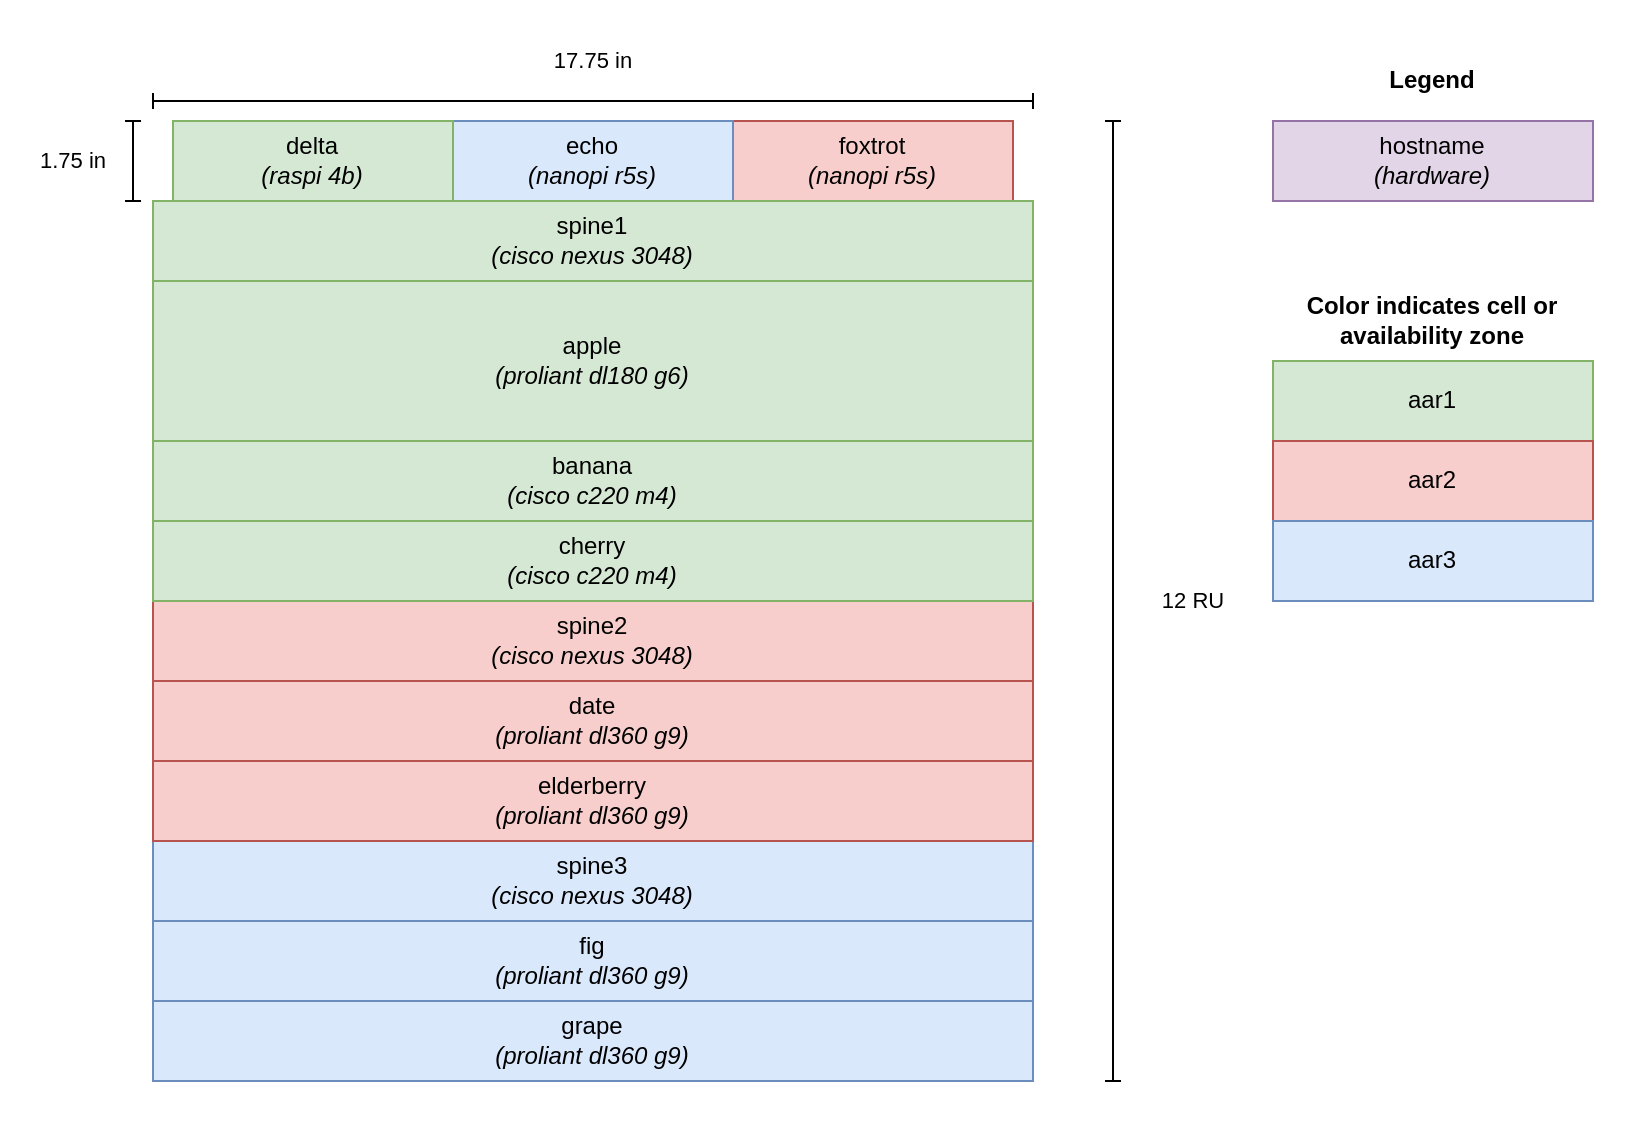

The diagram above was exported from draw.io. Its source (the exported page's mxGraphModel, read from the mxfile embedded in the PNG):
<mxGraphModel dx="1062" dy="727" grid="1" gridSize="10" guides="1" tooltips="1" connect="1" arrows="1" fold="1" page="1" pageScale="1" pageWidth="827" pageHeight="1169" background="#FFFFFF" math="0" shadow="0">
  <root>
    <mxCell id="0" />
    <mxCell id="1" parent="0" />
    <mxCell id="ZeeR6S3TGpHRqcCPS_UH-1" value="foxtrot&lt;br&gt;&lt;i&gt;(nanopi r5s)&lt;/i&gt;" style="rounded=0;whiteSpace=wrap;html=1;fillColor=#f8cecc;strokeColor=#b85450;fontColor=#000000;" parent="1" vertex="1">
      <mxGeometry x="370" y="80" width="140" height="40" as="geometry" />
    </mxCell>
    <mxCell id="ZeeR6S3TGpHRqcCPS_UH-2" value="1.75 in" style="endArrow=baseDash;startArrow=baseDash;html=1;rounded=0;startFill=0;endFill=0;strokeColor=#000000;labelBackgroundColor=none;fontColor=#000000;" parent="1" edge="1">
      <mxGeometry y="30" width="50" height="50" relative="1" as="geometry">
        <mxPoint x="70" y="120" as="sourcePoint" />
        <mxPoint x="70" y="80" as="targetPoint" />
        <mxPoint as="offset" />
      </mxGeometry>
    </mxCell>
    <mxCell id="ZeeR6S3TGpHRqcCPS_UH-3" value="17.75 in" style="endArrow=baseDash;startArrow=baseDash;html=1;rounded=0;startFill=0;endFill=0;strokeColor=#000000;labelBackgroundColor=none;fontColor=#000000;" parent="1" edge="1">
      <mxGeometry y="-20" width="50" height="50" relative="1" as="geometry">
        <mxPoint x="520" y="70" as="sourcePoint" />
        <mxPoint x="80" y="70" as="targetPoint" />
        <mxPoint as="offset" />
      </mxGeometry>
    </mxCell>
    <mxCell id="ZeeR6S3TGpHRqcCPS_UH-4" value="spine2&lt;br&gt;&lt;i&gt;(cisco nexus 3048)&lt;/i&gt;" style="rounded=0;whiteSpace=wrap;html=1;fillColor=#f8cecc;strokeColor=#b85450;fontColor=#000000;" parent="1" vertex="1">
      <mxGeometry x="80" y="320" width="440" height="40" as="geometry" />
    </mxCell>
    <mxCell id="ZeeR6S3TGpHRqcCPS_UH-6" value="echo&lt;br&gt;&lt;i&gt;(nanopi r5s)&lt;/i&gt;" style="rounded=0;whiteSpace=wrap;html=1;fillColor=#dae8fc;strokeColor=#6c8ebf;fontColor=#000000;" parent="1" vertex="1">
      <mxGeometry x="230" y="80" width="140" height="40" as="geometry" />
    </mxCell>
    <mxCell id="ZeeR6S3TGpHRqcCPS_UH-7" value="spine3&lt;br style=&quot;border-color: var(--border-color);&quot;&gt;&lt;i style=&quot;border-color: var(--border-color);&quot;&gt;(&lt;i style=&quot;border-color: var(--border-color);&quot;&gt;cisco&amp;nbsp;&lt;/i&gt;nexus 3048)&lt;/i&gt;" style="rounded=0;whiteSpace=wrap;html=1;fillColor=#dae8fc;strokeColor=#6c8ebf;fontColor=#000000;" parent="1" vertex="1">
      <mxGeometry x="80" y="440" width="440" height="40" as="geometry" />
    </mxCell>
    <mxCell id="ZeeR6S3TGpHRqcCPS_UH-9" value="12 RU" style="endArrow=baseDash;startArrow=baseDash;html=1;rounded=0;startFill=0;endFill=0;strokeColor=#000000;labelBackgroundColor=none;fontColor=#000000;" parent="1" edge="1">
      <mxGeometry y="-40" width="50" height="50" relative="1" as="geometry">
        <mxPoint x="560" y="560" as="sourcePoint" />
        <mxPoint x="560" y="80" as="targetPoint" />
        <mxPoint as="offset" />
      </mxGeometry>
    </mxCell>
    <mxCell id="ZeeR6S3TGpHRqcCPS_UH-10" value="&lt;span style=&quot;font-family: Helvetica; font-size: 12px; font-variant-ligatures: normal; font-variant-caps: normal; font-weight: 400; letter-spacing: normal; orphans: 2; text-align: center; text-indent: 0px; text-transform: none; widows: 2; word-spacing: 0px; -webkit-text-stroke-width: 0px; text-decoration-thickness: initial; text-decoration-style: initial; text-decoration-color: initial; float: none; display: inline !important;&quot;&gt;date&lt;br&gt;&lt;i&gt;(proliant dl360 g9)&lt;/i&gt;&lt;br&gt;&lt;/span&gt;" style="rounded=0;whiteSpace=wrap;html=1;fillColor=#f8cecc;strokeColor=#b85450;labelBackgroundColor=none;fontColor=#000000;" parent="1" vertex="1">
      <mxGeometry x="80" y="360" width="440" height="40" as="geometry" />
    </mxCell>
    <mxCell id="ZeeR6S3TGpHRqcCPS_UH-11" value="&lt;span style=&quot;font-family: Helvetica; font-size: 12px; font-style: normal; font-variant-ligatures: normal; font-variant-caps: normal; font-weight: 400; letter-spacing: normal; orphans: 2; text-align: center; text-indent: 0px; text-transform: none; widows: 2; word-spacing: 0px; -webkit-text-stroke-width: 0px; text-decoration-thickness: initial; text-decoration-style: initial; text-decoration-color: initial; float: none; display: inline !important;&quot;&gt;elderberry&lt;br&gt;&lt;i style=&quot;border-color: var(--border-color);&quot;&gt;(proliant dl360 g9)&lt;/i&gt;&lt;br&gt;&lt;/span&gt;" style="rounded=0;whiteSpace=wrap;html=1;fillColor=#f8cecc;strokeColor=#b85450;labelBackgroundColor=none;fontColor=#000000;" parent="1" vertex="1">
      <mxGeometry x="80" y="400" width="440" height="40" as="geometry" />
    </mxCell>
    <mxCell id="ZeeR6S3TGpHRqcCPS_UH-19" value="delta&lt;br&gt;&lt;i&gt;(raspi 4b)&lt;/i&gt;" style="rounded=0;whiteSpace=wrap;html=1;fillColor=#d5e8d4;strokeColor=#82b366;fontColor=#000000;" parent="1" vertex="1">
      <mxGeometry x="90" y="80" width="140" height="40" as="geometry" />
    </mxCell>
    <mxCell id="ZeeR6S3TGpHRqcCPS_UH-20" value="spine1&lt;br style=&quot;border-color: var(--border-color);&quot;&gt;&lt;i style=&quot;border-color: var(--border-color);&quot;&gt;(&lt;i style=&quot;border-color: var(--border-color);&quot;&gt;cisco&amp;nbsp;&lt;/i&gt;nexus 3048)&lt;/i&gt;" style="rounded=0;whiteSpace=wrap;html=1;fillColor=#d5e8d4;strokeColor=#82b366;fontColor=#000000;" parent="1" vertex="1">
      <mxGeometry x="80" y="120" width="440" height="40" as="geometry" />
    </mxCell>
    <mxCell id="ZeeR6S3TGpHRqcCPS_UH-22" value="hostname&lt;br&gt;&lt;i&gt;(hardware)&lt;/i&gt;" style="rounded=0;whiteSpace=wrap;html=1;fillColor=#e1d5e7;strokeColor=#9673a6;fontColor=#000000;" parent="1" vertex="1">
      <mxGeometry x="640" y="80" width="160" height="40" as="geometry" />
    </mxCell>
    <mxCell id="ZeeR6S3TGpHRqcCPS_UH-23" value="&lt;span style=&quot;font-style: normal;&quot;&gt;&lt;b&gt;Color indicates cell or availability zone&lt;/b&gt;&lt;/span&gt;" style="text;html=1;strokeColor=none;fillColor=none;align=center;verticalAlign=middle;whiteSpace=wrap;rounded=0;fontStyle=2;fontColor=#000000;" parent="1" vertex="1">
      <mxGeometry x="640" y="160" width="160" height="40" as="geometry" />
    </mxCell>
    <mxCell id="ZeeR6S3TGpHRqcCPS_UH-25" value="&lt;span style=&quot;font-family: Helvetica; font-size: 12px; font-variant-ligatures: normal; font-variant-caps: normal; font-weight: 400; letter-spacing: normal; orphans: 2; text-align: center; text-indent: 0px; text-transform: none; widows: 2; word-spacing: 0px; -webkit-text-stroke-width: 0px; text-decoration-thickness: initial; text-decoration-style: initial; text-decoration-color: initial; float: none; display: inline !important;&quot;&gt;fig&lt;br&gt;&lt;i&gt;(proliant dl360 g9)&lt;/i&gt;&lt;br&gt;&lt;/span&gt;" style="rounded=0;whiteSpace=wrap;html=1;fillColor=#dae8fc;strokeColor=#6c8ebf;labelBackgroundColor=none;fontColor=#000000;" parent="1" vertex="1">
      <mxGeometry x="80" y="480" width="440" height="40" as="geometry" />
    </mxCell>
    <mxCell id="ZeeR6S3TGpHRqcCPS_UH-26" value="&lt;span style=&quot;font-family: Helvetica; font-size: 12px; font-style: normal; font-variant-ligatures: normal; font-variant-caps: normal; font-weight: 400; letter-spacing: normal; orphans: 2; text-align: center; text-indent: 0px; text-transform: none; widows: 2; word-spacing: 0px; -webkit-text-stroke-width: 0px; text-decoration-thickness: initial; text-decoration-style: initial; text-decoration-color: initial; float: none; display: inline !important;&quot;&gt;grape&lt;br&gt;&lt;i style=&quot;border-color: var(--border-color);&quot;&gt;(proliant dl360 g9)&lt;/i&gt;&lt;br&gt;&lt;/span&gt;" style="rounded=0;whiteSpace=wrap;html=1;fillColor=#dae8fc;strokeColor=#6c8ebf;labelBackgroundColor=none;fontColor=#000000;" parent="1" vertex="1">
      <mxGeometry x="80" y="520" width="440" height="40" as="geometry" />
    </mxCell>
    <mxCell id="ZeeR6S3TGpHRqcCPS_UH-27" value="&lt;span style=&quot;font-family: Helvetica; font-size: 12px; font-style: normal; font-variant-ligatures: normal; font-variant-caps: normal; font-weight: 400; letter-spacing: normal; orphans: 2; text-align: center; text-indent: 0px; text-transform: none; widows: 2; word-spacing: 0px; -webkit-text-stroke-width: 0px; text-decoration-thickness: initial; text-decoration-style: initial; text-decoration-color: initial; float: none; display: inline !important;&quot;&gt;banana&lt;br&gt;&lt;i style=&quot;border-color: var(--border-color);&quot;&gt;(cisco c220 m4)&lt;/i&gt;&lt;br&gt;&lt;/span&gt;" style="rounded=0;whiteSpace=wrap;html=1;fillColor=#d5e8d4;strokeColor=#82b366;labelBackgroundColor=none;fontColor=#000000;" parent="1" vertex="1">
      <mxGeometry x="80" y="240" width="440" height="40" as="geometry" />
    </mxCell>
    <mxCell id="ZeeR6S3TGpHRqcCPS_UH-28" value="&lt;span style=&quot;font-family: Helvetica; font-size: 12px; font-style: normal; font-variant-ligatures: normal; font-variant-caps: normal; font-weight: 400; letter-spacing: normal; orphans: 2; text-align: center; text-indent: 0px; text-transform: none; widows: 2; word-spacing: 0px; -webkit-text-stroke-width: 0px; text-decoration-thickness: initial; text-decoration-style: initial; text-decoration-color: initial; float: none; display: inline !important;&quot;&gt;cherry&lt;br&gt;&lt;i style=&quot;border-color: var(--border-color);&quot;&gt;(cisco c220 m4)&lt;/i&gt;&lt;br&gt;&lt;/span&gt;" style="rounded=0;whiteSpace=wrap;html=1;fillColor=#d5e8d4;strokeColor=#82b366;labelBackgroundColor=none;fontColor=#000000;" parent="1" vertex="1">
      <mxGeometry x="80" y="280" width="440" height="40" as="geometry" />
    </mxCell>
    <mxCell id="ZeeR6S3TGpHRqcCPS_UH-29" value="&lt;span style=&quot;font-family: Helvetica; font-size: 12px; font-style: normal; font-variant-ligatures: normal; font-variant-caps: normal; font-weight: 400; letter-spacing: normal; orphans: 2; text-align: center; text-indent: 0px; text-transform: none; widows: 2; word-spacing: 0px; -webkit-text-stroke-width: 0px; text-decoration-thickness: initial; text-decoration-style: initial; text-decoration-color: initial; float: none; display: inline !important;&quot;&gt;apple&lt;br&gt;&lt;i style=&quot;border-color: var(--border-color);&quot;&gt;(proliant dl180 g6)&lt;/i&gt;&lt;br&gt;&lt;/span&gt;" style="rounded=0;whiteSpace=wrap;html=1;fillColor=#d5e8d4;strokeColor=#82b366;labelBackgroundColor=none;fontColor=#000000;" parent="1" vertex="1">
      <mxGeometry x="80" y="160" width="440" height="80" as="geometry" />
    </mxCell>
    <mxCell id="5" value="&lt;b style=&quot;font-style: normal;&quot;&gt;Legend&lt;/b&gt;" style="text;html=1;strokeColor=none;fillColor=none;align=center;verticalAlign=middle;whiteSpace=wrap;rounded=0;fontStyle=2;fontColor=#000000;" vertex="1" parent="1">
      <mxGeometry x="640" y="40" width="160" height="40" as="geometry" />
    </mxCell>
    <mxCell id="6" value="aar1" style="rounded=0;whiteSpace=wrap;html=1;fillColor=#d5e8d4;strokeColor=#82b366;fontColor=#000000;" vertex="1" parent="1">
      <mxGeometry x="640" y="200" width="160" height="40" as="geometry" />
    </mxCell>
    <mxCell id="7" value="aar2" style="rounded=0;whiteSpace=wrap;html=1;fillColor=#f8cecc;strokeColor=#b85450;fontColor=#000000;" vertex="1" parent="1">
      <mxGeometry x="640" y="240" width="160" height="40" as="geometry" />
    </mxCell>
    <mxCell id="8" value="aar3" style="rounded=0;whiteSpace=wrap;html=1;fillColor=#dae8fc;strokeColor=#6c8ebf;fontColor=#000000;" vertex="1" parent="1">
      <mxGeometry x="640" y="280" width="160" height="40" as="geometry" />
    </mxCell>
  </root>
</mxGraphModel>